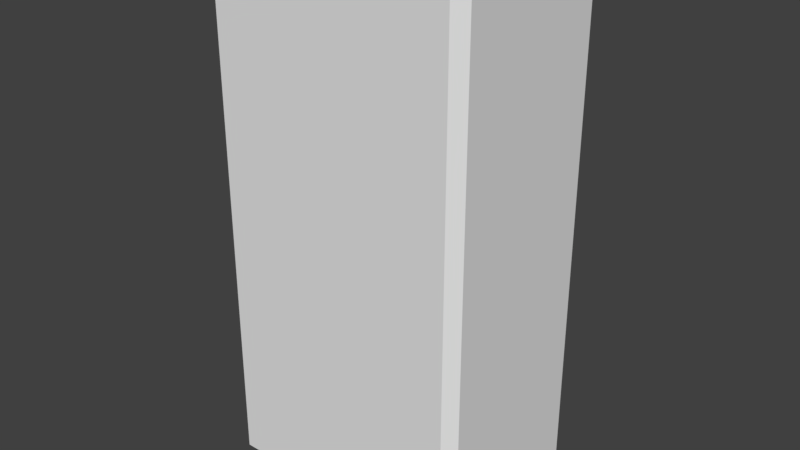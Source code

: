 # Source: brickmodel.blend  (saved by Blender 2.79.0; exported with 4.5.12 LTS)
import bpy
from mathutils import Matrix  # noqa: F401  (used for matrix-valued properties, if any)

bpy.ops.wm.read_factory_settings(use_empty=True)
scene = bpy.context.scene
scene.name = 'Scene'

# ---- collections
col_collection_1 = bpy.data.collections.new('Collection 1'); scene.collection.children.link(col_collection_1)

# ---- materials (node trees are filled in below, after node groups)
mat_material = bpy.data.materials.new('Material')
mat_material.alpha_threshold = 0.0
mat_material.use_transparent_shadow = False
mat_material.roughness = 0.5
mat_material.line_color = (0.0, 0.0, 0.0, 1.0)

# ---- material node trees

# ---- world
world_world = bpy.data.worlds.new('World'); scene.world = world_world
world_world.color = (0.05088, 0.05088, 0.05088)
world_world.use_sun_shadow = False
world_world.sun_shadow_jitter_overblur = 0.0
world_world.cycles.sampling_method = 'MANUAL'

# ---- meshes
me_cube = bpy.data.meshes.new('Cube')
me_cube.from_pydata([(0.1, 0.06191, 0.1919), (0.09191, 0.07, 0.1919), (0.09191, 0.06191, 0.2), (0.1, 0.06191, -0.1919), (0.09191, 0.06191, -0.2), (0.09191, 0.07, -0.1919), (-0.09191, 0.06191, -0.2), (-0.1, 0.06191, -0.1919), (-0.09191, 0.07, -0.1919), (-0.09191, 0.06191, 0.2), (-0.09191, 0.07, 0.1919), (-0.1, 0.06191, 0.1919), (0.09191, -0.06191, 0.2), (0.09191, -0.07, 0.1919), (0.1, -0.06191, 0.1919), (0.09191, -0.06191, -0.2), (0.1, -0.06191, -0.1919), (0.09191, -0.07, -0.1919), (-0.1, -0.06191, -0.1919), (-0.09191, -0.06191, -0.2), (-0.09191, -0.07, -0.1919), (-0.1, -0.06191, 0.1919), (-0.09191, -0.07, 0.1919), (-0.09191, -0.06191, 0.2)], [], [(12, 2, 9, 23), (1, 5, 8, 10), (7, 18, 21, 11), (13, 22, 20, 17), (4, 15, 19, 6), (0, 1, 2), (3, 4, 5), (6, 7, 8), (9, 10, 11), (12, 13, 14), (15, 16, 17), (18, 19, 20), (21, 22, 23), (0, 3, 5, 1), (1, 10, 9, 2), (2, 12, 14, 0), (4, 6, 8, 5), (3, 16, 15, 4), (7, 11, 10, 8), (6, 19, 18, 7), (11, 21, 23, 9), (13, 17, 16, 14), (12, 23, 22, 13), (17, 20, 19, 15), (20, 22, 21, 18), (0, 14, 16, 3)])
me_cube.materials.append(mat_material)
me_cube.use_remesh_preserve_volume = False
me_cube.use_remesh_preserve_attributes = False
me_cube.use_mirror_vertex_groups = False
me_cube.update()

# ---- objects
ob_cube = bpy.data.objects.new('Cube', me_cube)

# ---- transforms, parenting, visibility, modifiers, constraints
ob_cube.location = (0.0, 0.0, 0.0)
ob_cube.lock_rotations_4d = False
ob_cube.empty_display_type = 'ARROWS'
ob_cube.lineart.crease_threshold = 0.0

# ---- collection membership
col_collection_1.objects.link(ob_cube)

# ---- scene / render settings (as saved in the file)
scene.frame_start = 1; scene.frame_end = 250; scene.frame_set(1)
scene.render.engine = 'BLENDER_EEVEE_NEXT'
scene.render.resolution_percentage = 50
scene.render.dither_intensity = 0.0
scene.cycles.use_denoising = False
scene.cycles.samples = 128
scene.cycles.sampling_pattern = 'TABULATED_SOBOL'
scene.cycles.use_adaptive_sampling = False
scene.cycles.use_light_tree = False
scene.cycles.blur_glossy = 0.0
scene.cycles.sample_clamp_indirect = 0.0
scene.view_settings.view_transform = 'Standard'
bpy.context.view_layer.update()

# ---- added for rendering (the .blend has no active camera and no usable light): camera, sun
cam_auto = bpy.data.cameras.new('AutoCamera')
cam_auto.lens = 50.0
cam_auto.sensor_width = 36.0
cam_auto.clip_end = 1000.0
ob_auto_camera = bpy.data.objects.new('AutoCamera', cam_auto)
scene.collection.objects.link(ob_auto_camera)
ob_auto_camera.location = (0.433574, -0.520289, 0.346859)
ob_auto_camera.rotation_euler = (1.09748, -7.21219e-08, 0.694738)
scene.camera = ob_auto_camera
light_auto_sun = bpy.data.lights.new('AutoSun', 'SUN')
light_auto_sun.energy = 3.0
light_auto_sun.angle = 0.0523599
ob_auto_sun = bpy.data.objects.new('AutoSun', light_auto_sun)
scene.collection.objects.link(ob_auto_sun)
ob_auto_sun.rotation_euler = (0.872665, 0.174533, 0.523599)
bpy.context.view_layer.update()
